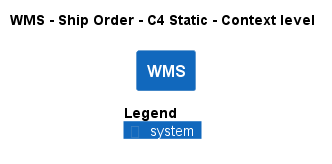

The diagram above was rendered by PlantUML. Its source (embedded in the PNG):
@startuml
!pragma layout smetana
!include ..\..\..\..\..\.c4s\C4_Context.puml

AddElementTag("c4interflow:lifecycle:new", $bgColor=green, $fontColor=#ffffff, $borderColor=green, $shadowing="False")
AddElementTag("c4interflow:lifecycle:changed", $bgColor=orange, $fontColor=#ffffff, $borderColor=orange, $shadowing="False")
AddElementTag("c4interflow:lifecycle:removed", $bgColor=red, $fontColor=#ffffff, $borderColor=red, $shadowing="False")

AddRelTag("c4interflow:lifecycle:new", $textColor=green, $lineColor=green)
AddRelTag("c4interflow:lifecycle:changed", $textColor=orange, $lineColor=orange)
AddRelTag("c4interflow:lifecycle:removed", $textColor=red, $lineColor=red)

SHOW_PERSON_PORTRAIT()
LAYOUT_TOP_DOWN()

skinparam linetype polyline

title WMS - Ship Order - C4 Static - Context level

System(ECommercePlatform.SoftwareSystems.WMS, "WMS", "")



SHOW_LEGEND()
@enduml